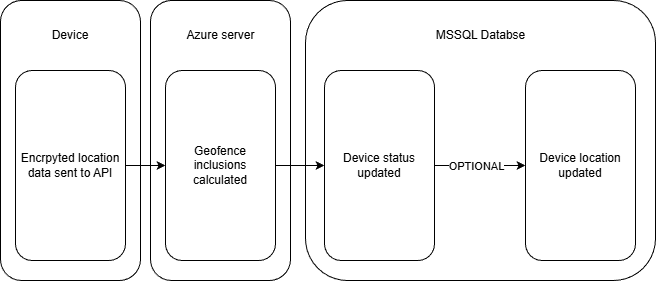

The diagram above was exported from draw.io. Its source (the exported page's mxGraphModel, read from the mxfile embedded in the PNG):
<mxGraphModel dx="2054" dy="1201" grid="1" gridSize="10" guides="1" tooltips="1" connect="1" arrows="1" fold="1" page="1" pageScale="1" pageWidth="827" pageHeight="1169" math="0" shadow="0">
  <root>
    <mxCell id="0" />
    <mxCell id="1" parent="0" />
    <mxCell id="XHcINjCk94eLrnmr7H2a-11" parent="1" style="rounded=1;whiteSpace=wrap;html=1;" value="" vertex="1">
      <mxGeometry height="280" width="140" x="35" y="140" as="geometry" />
    </mxCell>
    <mxCell id="XHcINjCk94eLrnmr7H2a-10" parent="1" style="rounded=1;whiteSpace=wrap;html=1;" value="" vertex="1">
      <mxGeometry height="280" width="140" x="185" y="140" as="geometry" />
    </mxCell>
    <mxCell id="XHcINjCk94eLrnmr7H2a-3" edge="1" parent="1" source="XHcINjCk94eLrnmr7H2a-1" style="edgeStyle=orthogonalEdgeStyle;rounded=0;orthogonalLoop=1;jettySize=auto;html=1;" target="XHcINjCk94eLrnmr7H2a-2">
      <mxGeometry relative="1" as="geometry" />
    </mxCell>
    <mxCell id="XHcINjCk94eLrnmr7H2a-1" parent="1" style="rounded=1;whiteSpace=wrap;html=1;" value="Encrpyted location data sent to API" vertex="1">
      <mxGeometry height="190" width="110" x="50" y="210" as="geometry" />
    </mxCell>
    <mxCell id="XHcINjCk94eLrnmr7H2a-9" parent="1" style="rounded=1;whiteSpace=wrap;html=1;" value="" vertex="1">
      <mxGeometry height="280" width="350" x="340" y="140" as="geometry" />
    </mxCell>
    <mxCell id="XHcINjCk94eLrnmr7H2a-5" edge="1" parent="1" source="XHcINjCk94eLrnmr7H2a-2" style="edgeStyle=orthogonalEdgeStyle;rounded=0;orthogonalLoop=1;jettySize=auto;html=1;entryX=0;entryY=0.5;entryDx=0;entryDy=0;" target="XHcINjCk94eLrnmr7H2a-4">
      <mxGeometry relative="1" as="geometry" />
    </mxCell>
    <mxCell id="XHcINjCk94eLrnmr7H2a-2" parent="1" style="rounded=1;whiteSpace=wrap;html=1;" value="Geofence inclusions calculated" vertex="1">
      <mxGeometry height="190" width="110" x="200" y="210" as="geometry" />
    </mxCell>
    <mxCell id="XHcINjCk94eLrnmr7H2a-7" edge="1" parent="1" source="XHcINjCk94eLrnmr7H2a-4" style="edgeStyle=orthogonalEdgeStyle;rounded=0;orthogonalLoop=1;jettySize=auto;html=1;entryX=0;entryY=0.5;entryDx=0;entryDy=0;" target="XHcINjCk94eLrnmr7H2a-6">
      <mxGeometry relative="1" as="geometry" />
    </mxCell>
    <mxCell id="XHcINjCk94eLrnmr7H2a-8" connectable="0" parent="XHcINjCk94eLrnmr7H2a-7" style="edgeLabel;html=1;align=center;verticalAlign=middle;resizable=0;points=[];" value="OPTIONAL" vertex="1">
      <mxGeometry relative="1" x="0.0083" y="3" as="geometry">
        <mxPoint x="-5" y="3" as="offset" />
      </mxGeometry>
    </mxCell>
    <mxCell id="XHcINjCk94eLrnmr7H2a-4" parent="1" style="rounded=1;whiteSpace=wrap;html=1;" value="Device status updated" vertex="1">
      <mxGeometry height="190" width="110" x="359" y="210" as="geometry" />
    </mxCell>
    <mxCell id="XHcINjCk94eLrnmr7H2a-6" parent="1" style="rounded=1;whiteSpace=wrap;html=1;" value="Device location updated" vertex="1">
      <mxGeometry height="190" width="110" x="560" y="210" as="geometry" />
    </mxCell>
    <mxCell id="XHcINjCk94eLrnmr7H2a-13" parent="1" style="text;html=1;whiteSpace=wrap;strokeColor=none;fillColor=none;align=center;verticalAlign=middle;rounded=0;" value="Device" vertex="1">
      <mxGeometry height="30" width="60" x="75" y="160" as="geometry" />
    </mxCell>
    <mxCell id="XHcINjCk94eLrnmr7H2a-14" parent="1" style="text;html=1;whiteSpace=wrap;strokeColor=none;fillColor=none;align=center;verticalAlign=middle;rounded=0;" value="Azure server" vertex="1">
      <mxGeometry height="30" width="75" x="217.5" y="160" as="geometry" />
    </mxCell>
    <mxCell id="XHcINjCk94eLrnmr7H2a-15" parent="1" style="text;html=1;whiteSpace=wrap;strokeColor=none;fillColor=none;align=center;verticalAlign=middle;rounded=0;" value="MSSQL Databse" vertex="1">
      <mxGeometry height="30" width="132.5" x="448.75" y="160" as="geometry" />
    </mxCell>
  </root>
</mxGraphModel>